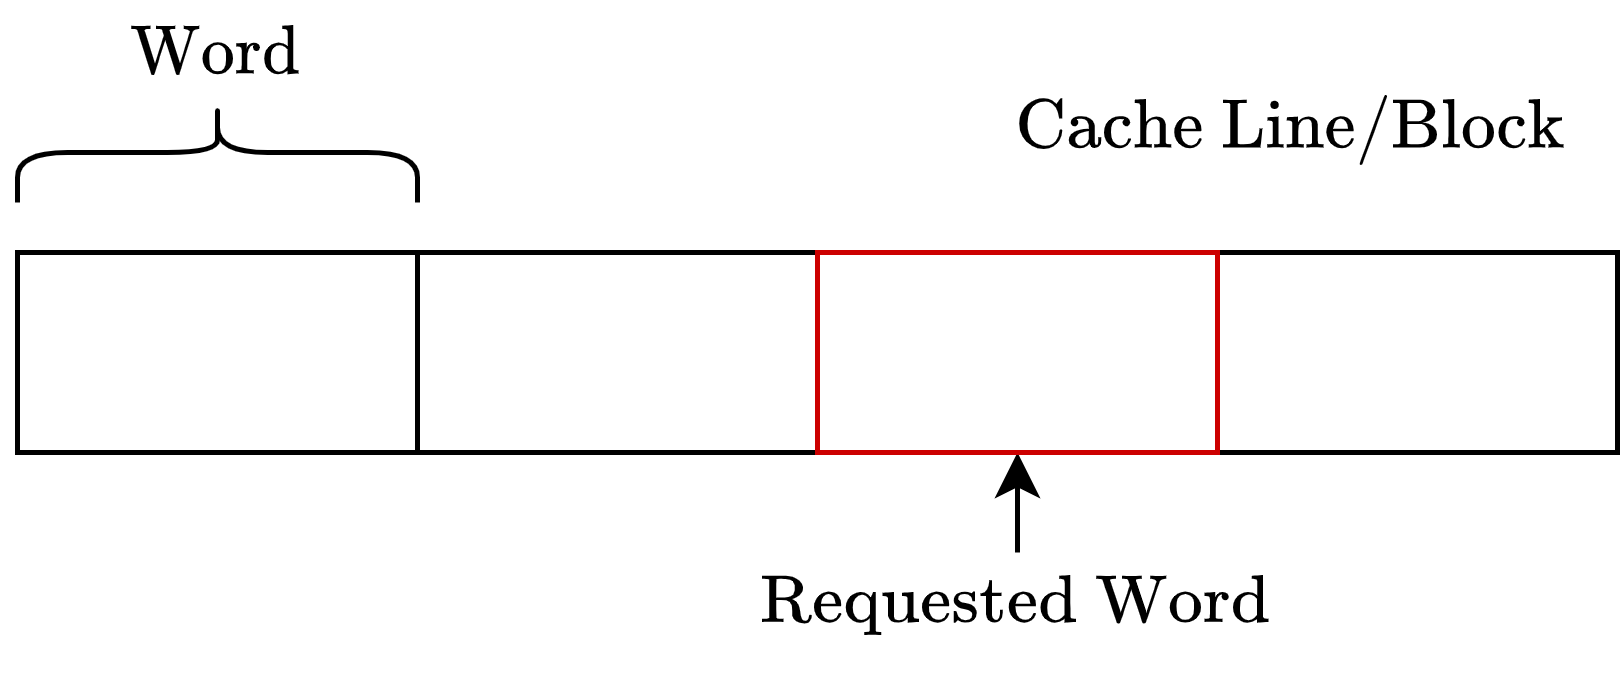

The diagram above was exported from draw.io. Its source (the exported page's mxGraphModel, read from the mxfile embedded in the PNG):
<mxGraphModel dx="626" dy="377" grid="1" gridSize="10" guides="1" tooltips="1" connect="1" arrows="1" fold="1" page="1" pageScale="1" pageWidth="827" pageHeight="1169" math="1" shadow="0">
  <root>
    <mxCell id="0" />
    <mxCell id="1" parent="0" />
    <mxCell id="R2_cfRQaQlI-MgvKQFQF-1" value="" style="rounded=0;whiteSpace=wrap;html=1;" vertex="1" parent="1">
      <mxGeometry x="40" y="120" width="80" height="40" as="geometry" />
    </mxCell>
    <mxCell id="R2_cfRQaQlI-MgvKQFQF-3" value="" style="rounded=0;whiteSpace=wrap;html=1;" vertex="1" parent="1">
      <mxGeometry x="120" y="120" width="80" height="40" as="geometry" />
    </mxCell>
    <mxCell id="R2_cfRQaQlI-MgvKQFQF-5" value="" style="rounded=0;whiteSpace=wrap;html=1;" vertex="1" parent="1">
      <mxGeometry x="280" y="120" width="80" height="40" as="geometry" />
    </mxCell>
    <mxCell id="R2_cfRQaQlI-MgvKQFQF-7" value="" style="shape=curlyBracket;whiteSpace=wrap;html=1;rounded=1;rotation=90;" vertex="1" parent="1">
      <mxGeometry x="70" y="60" width="20" height="80" as="geometry" />
    </mxCell>
    <mxCell id="R2_cfRQaQlI-MgvKQFQF-8" value="$$\text{Word}$$" style="text;html=1;strokeColor=none;fillColor=none;align=center;verticalAlign=middle;whiteSpace=wrap;rounded=0;" vertex="1" parent="1">
      <mxGeometry x="50" y="70" width="60" height="20" as="geometry" />
    </mxCell>
    <mxCell id="R2_cfRQaQlI-MgvKQFQF-11" style="edgeStyle=orthogonalEdgeStyle;rounded=0;orthogonalLoop=1;jettySize=auto;html=1;exitX=0.5;exitY=0;exitDx=0;exitDy=0;entryX=0.5;entryY=1;entryDx=0;entryDy=0;" edge="1" parent="1" source="R2_cfRQaQlI-MgvKQFQF-10" target="R2_cfRQaQlI-MgvKQFQF-4">
      <mxGeometry relative="1" as="geometry" />
    </mxCell>
    <mxCell id="R2_cfRQaQlI-MgvKQFQF-10" value="$$\text{Requested Word}$$" style="text;html=1;strokeColor=none;fillColor=none;align=center;verticalAlign=middle;whiteSpace=wrap;rounded=0;" vertex="1" parent="1">
      <mxGeometry x="210" y="180" width="60" height="20" as="geometry" />
    </mxCell>
    <mxCell id="R2_cfRQaQlI-MgvKQFQF-12" value="$$\text{Cache Line/Block}$$" style="text;html=1;strokeColor=none;fillColor=none;align=center;verticalAlign=middle;whiteSpace=wrap;rounded=0;" vertex="1" parent="1">
      <mxGeometry x="230" y="80" width="130" height="30" as="geometry" />
    </mxCell>
    <mxCell id="R2_cfRQaQlI-MgvKQFQF-4" value="" style="rounded=0;whiteSpace=wrap;html=1;strokeColor=#CC0000;" vertex="1" parent="1">
      <mxGeometry x="200" y="120" width="80" height="40" as="geometry" />
    </mxCell>
  </root>
</mxGraphModel>